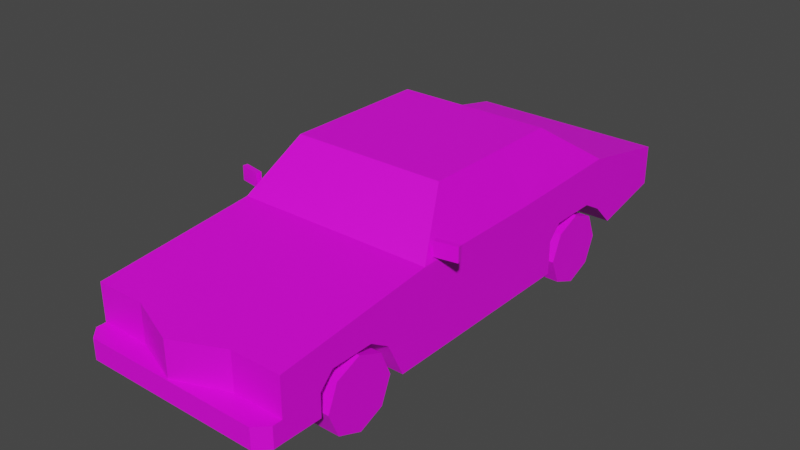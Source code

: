 # Source: Veh_Muscle_Car_02_Yellow.blend  (saved by Blender 2.90.8; exported with 4.5.12 LTS)
import bpy
from mathutils import Matrix  # noqa: F401  (used for matrix-valued properties, if any)

bpy.ops.wm.read_factory_settings(use_empty=True)
scene = bpy.context.scene
scene.name = 'Scene'

# ---- collections
col_collection = bpy.data.collections.new('Collection'); scene.collection.children.link(col_collection)

# ---- images (referenced by path relative to the original .blend; pixels are not part of the script)
import os
ASSET_DIR = os.environ.get("B2B_ASSET_DIR", "")  # directory of the original .blend (textures are referenced by path, not embedded)
HERE = os.path.dirname(os.path.abspath(__file__))  # packed textures are extracted next to this script under _unpacked/

def load_image(name, relpath, width, height, colorspace="sRGB"):
    """Load a texture the original file referenced (path relative to the .blend, or extracted next to this script)."""
    p = next((c for c in (os.path.join(HERE, relpath), os.path.join(ASSET_DIR, relpath)) if relpath and os.path.exists(c)), "")
    if p:
        img = bpy.data.images.load(p, check_existing=True)
        img.name = name
    else:  # same state as the original file: an image datablock whose file is absent (Cycles renders it pink)
        img = bpy.data.images.new(name, width, height)
        img.source = "FILE"
        img.filepath = "//" + (relpath or name)
    img.colorspace_settings.name = colorspace
    return img
img_city_vehicles_pallete_png = load_image('city_vehicles_pallete.png', 'city_vehicles_pallete.png', 1024, 1024, 'sRGB')

# ---- materials (node trees are filled in below, after node groups)
mat_material_001 = bpy.data.materials.new('Material.001')
mat_material_001.use_transparent_shadow = False

# ---- material node trees
mat_material_001.use_nodes = True; mat_material_001.node_tree.nodes.clear()
_N = mat_material_001.node_tree.nodes; _L = mat_material_001.node_tree.links
n0 = _N.new('ShaderNodeBsdfPrincipled'); n0.name = 'Principled BSDF'; n0.location = (10, 300)
n0.distribution = 'GGX'
n0.subsurface_method = 'BURLEY'
n0.inputs[3].default_value = 1.45
n0.inputs[27].default_value = (0.0, 0.0, 0.0, 1.0)
n0.inputs[28].default_value = 1.0
n1 = _N.new('ShaderNodeOutputMaterial'); n1.name = 'Material Output'; n1.location = (300, 300)
n2 = _N.new('ShaderNodeTexImage'); n2.name = 'Image Texture'; n2.location = (-402, 121)
n2.image = img_city_vehicles_pallete_png
n2.interpolation = 'Closest'
_L.new(n0.outputs[0], n1.inputs[0])
_L.new(n2.outputs[0], n0.inputs[0])
n1.is_active_output = True

# ---- world
world_world = bpy.data.worlds.new('World'); scene.world = world_world
world_world.use_nodes = True; world_world.node_tree.nodes.clear()
_N = world_world.node_tree.nodes; _L = world_world.node_tree.links
n0 = _N.new('ShaderNodeOutputWorld'); n0.name = 'World Output'; n0.location = (300, 300)
n1 = _N.new('ShaderNodeBackground'); n1.name = 'Background'; n1.location = (10, 300)
n1.inputs[0].default_value = (0.05088, 0.05088, 0.05088, 1.0)
_L.new(n1.outputs[0], n0.inputs[0])
n0.is_active_output = True
world_world.color = (0.05088, 0.05088, 0.05088)
world_world.use_sun_shadow = False
world_world.sun_shadow_jitter_overblur = 0.0

# ---- meshes
me_plane = bpy.data.meshes.new('Plane')
me_plane.from_pydata([(0.4912, -1.37, 0.4734), (0.4912, -1.37, 0.1888), (0.4912, 1.177, 0.4734), (0.4912, 1.177, 0.2765), (0.4521, -0.5702, 0.5743), (0.4163, 0.3176, 0.7201), (0.3572, -0.3821, 0.7794), (0.4542, 0.3176, 0.6438), (0.2479, -1.37, 0.4734), (0.2479, -1.37, 0.1888), (0.2479, -1.37, 0.2888), (0.4912, -1.37, 0.2888), (0.3153, 0.8268, 0.2003), (0.4912, 0.8268, 0.2003), (0.3153, 0.5224, 0.1318), (0.4912, 0.3123, 0.1318), (0.3153, 0.3123, 0.1318), (0.3153, -0.7213, 0.1318), (0.4912, -0.7213, 0.1318), (0.3153, -0.9694, 0.1318), (0.4912, -1.179, 0.1845), (0.3153, -1.179, 0.1845), (0.3153, -1.112, 0.3647), (0.3153, -1.179, 0.2972), (0.3153, -1.134, 0.3145), (0.3153, -0.8062, 0.3041), (0.3153, -0.9035, 0.3647), (0.3153, -0.8696, 0.3061), (0.3153, 0.3798, 0.3647), (0.3153, 0.3123, 0.2972), (0.3153, 0.3575, 0.3145), (0.3153, 0.7182, 0.3073), (0.3153, 0.6153, 0.3647), (0.3153, 0.6445, 0.3091), (0.4912, 0.6153, 0.3647), (0.4912, 0.7182, 0.3073), (0.4912, 0.3123, 0.2972), (0.4912, 0.3798, 0.3647), (0.4912, -0.9035, 0.3647), (0.4912, -0.8062, 0.3041), (0.4912, -1.179, 0.2972), (0.4912, -1.112, 0.3647), (0.2479, -1.473, 0.1888), (0.2479, -1.473, 0.2888), (0.4353, -1.473, 0.2888), (0.4912, -1.417, 0.2888), (0.4912, -1.417, 0.1888), (0.4353, -1.473, 0.1888), (0.4912, 0.07444, 0.1318), (0.389, 0.06079, 0.7746), (0.4795, 0.06079, 0.5791), (0.4817, -1.37, 0.4095), (0.4283, -1.37, 0.4403), (0.375, -1.37, 0.4095), (0.4817, -1.37, 0.3479), (0.375, -1.37, 0.3479), (0.4283, -1.37, 0.3171), (0.366, -1.37, 0.4095), (0.3126, -1.37, 0.4403), (0.2592, -1.37, 0.4095), (0.366, -1.37, 0.3479), (0.2592, -1.37, 0.3479), (0.3287, -1.37, 0.3264), (0.3126, -1.37, 0.3171), (0.3109, -1.37, 0.3181), (0.3144, -1.37, 0.3787), (0.4283, -1.37, 0.3787), (0.2479, -1.37, 0.448), (0.2479, -1.37, 0.3864), (0.2479, -1.37, 0.3575), (0.2479, -1.37, 0.304), (0.389, -0.3501, 0.7746), (0.4795, -0.5294, 0.5791), (0.3773, -0.3632, 0.8), (0.4912, -0.5891, 0.5536), (0.3894, 0.08809, 0.7748), (0.4792, 0.08809, 0.5796), (0.4418, 0.6373, 0.6108), (0.356, 0.3832, 0.7842), (0.4912, 0.07444, 0.5536), (0.3773, 0.07444, 0.8), (0.4912, 0.6976, 0.5696), (0.3773, 0.3601, 0.8), (0.3259, -1.473, 0.2575), (0.3259, -1.473, 0.2166), (0.4044, -1.473, 0.2166), (0.4044, -1.473, 0.2575), (0.06693, -1.473, 0.2745), (0.06693, -1.473, 0.2017), (0.4912, 1.177, 0.4401), (0.4912, 1.177, 0.3104), (0.4623, 1.177, 0.4401), (0.4623, 1.177, 0.3104), (0.2856, 1.177, 0.4401), (0.2856, 1.177, 0.3104), (0.2685, 1.177, 0.4212), (0.2685, 1.177, 0.3292), (0.3026, 1.177, 0.3292), (0.3026, 1.177, 0.4212), (0.4452, 1.177, 0.4212), (0.4452, 1.177, 0.3292), (-0.4912, -1.37, 0.4734), (-0.4912, -1.37, 0.1888), (-0.4912, 1.177, 0.4734), (-0.4912, 1.177, 0.2765), (-0.4521, -0.5702, 0.5743), (-0.4163, 0.3176, 0.7201), (-0.3572, -0.3821, 0.7794), (-0.4542, 0.3176, 0.6438), (0.0, -1.37, 0.4734), (0.0, -1.37, 0.1888), (0.0, 1.177, 0.4734), (0.0, 1.177, 0.2765), (0.0, -0.5891, 0.5536), (0.0, 0.3601, 0.8), (0.0, -0.3632, 0.8), (0.0, 0.6976, 0.5696), (-0.2479, -1.37, 0.4734), (-0.2479, -1.37, 0.1888), (-0.2479, -1.37, 0.2888), (-0.4912, -1.37, 0.2888), (0.0, -1.466, 0.2888), (-0.3153, 0.8268, 0.2003), (-0.4912, 0.8268, 0.2003), (-0.3153, 0.5224, 0.1318), (-0.4912, 0.3123, 0.1318), (-0.3153, 0.3123, 0.1318), (-0.3153, -0.7213, 0.1318), (-0.4912, -0.7213, 0.1318), (-0.3153, -0.9694, 0.1318), (-0.4912, -1.179, 0.1845), (-0.3153, -1.179, 0.1845), (-0.3153, -1.112, 0.3647), (-0.3153, -1.179, 0.2972), (-0.3153, -1.134, 0.3145), (-0.3153, -0.8062, 0.3041), (-0.3153, -0.9035, 0.3647), (-0.3153, -0.8696, 0.3061), (-0.3153, 0.3798, 0.3647), (-0.3153, 0.3123, 0.2972), (-0.3153, 0.3575, 0.3145), (-0.3153, 0.7182, 0.3073), (-0.3153, 0.6153, 0.3647), (-0.3153, 0.6445, 0.3091), (-0.4912, 0.6153, 0.3647), (-0.4912, 0.7182, 0.3073), (-0.4912, 0.3123, 0.2972), (-0.4912, 0.3798, 0.3647), (-0.4912, -0.9035, 0.3647), (-0.4912, -0.8062, 0.3041), (-0.4912, -1.179, 0.2972), (-0.4912, -1.112, 0.3647), (0.0, -1.179, 0.1845), (0.0, -0.9694, 0.1318), (0.0, -1.466, 0.464), (0.0, -1.473, 0.2888), (0.0, -1.473, 0.1888), (-0.2479, -1.473, 0.1888), (-0.2479, -1.473, 0.2888), (-0.4353, -1.473, 0.2888), (-0.4912, -1.417, 0.2888), (-0.4912, -1.417, 0.1888), (-0.4353, -1.473, 0.1888), (0.0, 0.8268, 0.2003), (0.0, 0.5224, 0.1318), (-0.4912, 0.07444, 0.1318), (-0.389, 0.06079, 0.7746), (-0.4795, 0.06079, 0.5791), (-0.4817, -1.37, 0.4095), (-0.4283, -1.37, 0.4403), (-0.375, -1.37, 0.4095), (-0.4817, -1.37, 0.3479), (-0.375, -1.37, 0.3479), (-0.4283, -1.37, 0.3171), (-0.366, -1.37, 0.4095), (-0.3126, -1.37, 0.4403), (-0.2592, -1.37, 0.4095), (-0.366, -1.37, 0.3479), (-0.2592, -1.37, 0.3479), (-0.3287, -1.37, 0.3264), (-0.3126, -1.37, 0.3171), (-0.3109, -1.37, 0.3181), (-0.3144, -1.37, 0.3787), (-0.4283, -1.37, 0.3787), (0.0, -1.466, 0.448), (-0.2479, -1.37, 0.448), (0.0, -1.466, 0.3864), (-0.2479, -1.37, 0.3864), (0.0, -1.466, 0.3575), (-0.2479, -1.37, 0.3575), (0.0, -1.466, 0.304), (-0.2479, -1.37, 0.304), (-0.389, -0.3501, 0.7746), (-0.4795, -0.5294, 0.5791), (0.0, -0.3821, 0.7794), (0.0, -0.5702, 0.5743), (-0.3773, -0.3632, 0.8), (-0.4912, -0.5891, 0.5536), (-0.3894, 0.08809, 0.7748), (-0.4792, 0.08809, 0.5796), (-0.4418, 0.6373, 0.6108), (-0.356, 0.3832, 0.7842), (-0.4912, 0.07444, 0.5536), (-0.3773, 0.07444, 0.8), (-0.4912, 0.6976, 0.5696), (-0.3773, 0.3601, 0.8), (0.0, 0.6373, 0.6108), (0.0, 0.3832, 0.7842), (-0.3259, -1.473, 0.2575), (-0.3259, -1.473, 0.2166), (-0.4044, -1.473, 0.2166), (-0.4044, -1.473, 0.2575), (0.0, -1.473, 0.2745), (0.0, -1.473, 0.2017), (-0.06693, -1.473, 0.2745), (-0.06693, -1.473, 0.2017), (-0.4912, 1.177, 0.4401), (0.0, 1.177, 0.4401), (0.0, 1.177, 0.3104), (-0.4912, 1.177, 0.3104), (-0.4623, 1.177, 0.4401), (-0.4623, 1.177, 0.3104), (-0.2856, 1.177, 0.4401), (-0.2856, 1.177, 0.3104), (0.0, 1.177, 0.4212), (-0.2685, 1.177, 0.4212), (-0.2685, 1.177, 0.3292), (0.0, 1.177, 0.3292), (-0.3026, 1.177, 0.3292), (-0.3026, 1.177, 0.4212), (-0.4452, 1.177, 0.4212), (-0.4452, 1.177, 0.3292), (0.4855, -0.5317, 0.5726), (0.4855, -0.5317, 0.6427), (0.4811, -0.5077, 0.5726), (0.4811, -0.5077, 0.6427), (0.5922, -0.512, 0.5726), (0.5922, -0.512, 0.6427), (0.5878, -0.488, 0.5726), (0.5878, -0.488, 0.6427), (-0.4855, -0.5317, 0.5726), (-0.4855, -0.5317, 0.6427), (-0.4811, -0.5077, 0.5726), (-0.4811, -0.5077, 0.6427), (-0.5922, -0.512, 0.5726), (-0.5922, -0.512, 0.6427), (-0.5878, -0.488, 0.5726), (-0.5878, -0.488, 0.6427), (0.07422, 1.177, 0.4212), (0.07422, 1.177, 0.3292), (-0.06979, 1.177, 0.4212), (-0.06979, 1.177, 0.3292), (0.4192, 1.177, 0.4212), (0.4192, 1.177, 0.3292), (-0.4164, 1.177, 0.4212), (-0.4164, 1.177, 0.3292)], [], [(19, 27, 26, 22, 24), (17, 25, 27, 19), (14, 33, 32, 28, 30), (12, 31, 33, 14), (7, 5, 75, 76), (4, 6, 194, 195), (9, 1, 46, 47, 42), (78, 77, 206, 207), (152, 21, 20, 1, 9, 110), (2, 89, 91, 93, 217, 111), (73, 80, 82, 114, 115), (0, 74, 113, 109, 8), (81, 2, 111, 116), (110, 9, 42, 156), (10, 11, 0, 51, 54, 56, 55, 62, 63, 64), (28, 32, 34, 37), (16, 29, 36, 15), (31, 12, 13, 35), (1, 20, 40, 41, 38, 39, 18, 48, 79, 74, 0, 11), (22, 26, 38, 41), (21, 23, 40, 20), (25, 17, 18, 39), (14, 30, 29, 16), (22, 23, 24), (25, 26, 27), (28, 29, 30), (31, 32, 33), (40, 23, 22, 41), (38, 26, 25, 39), (36, 29, 28, 37), (34, 32, 31, 35), (19, 24, 23, 21), (153, 19, 21, 152), (164, 14, 16, 15, 48, 18, 17, 19, 153), (121, 10, 70, 190), (8, 109, 154), (11, 10, 43, 44, 45), (42, 43, 155, 212, 87, 88, 213, 156), (47, 85, 84, 83, 43, 42), (10, 121, 155, 43), (44, 47, 46, 45), (1, 11, 45, 46), (3, 13, 12, 163, 112), (163, 12, 14, 164), (50, 49, 71, 72), (79, 48, 15, 36, 37, 34, 35, 13, 3, 90, 89, 2, 81), (55, 53, 52, 51, 0, 8, 67, 68, 69, 70, 10, 64, 61, 59, 58, 57, 60, 62), (60, 57, 65), (58, 59, 65), (61, 64, 65), (62, 60, 65), (59, 61, 65), (57, 58, 65), (64, 63, 65), (63, 62, 65), (51, 52, 66), (55, 56, 66), (54, 51, 66), (52, 53, 66), (56, 54, 66), (53, 55, 66), (67, 8, 154, 184), (68, 67, 184, 186), (69, 68, 186, 188), (70, 69, 188, 190), (6, 4, 74, 73), (4, 195, 113, 74), (194, 6, 73, 115), (72, 71, 73, 74), (71, 49, 80, 73), (50, 72, 74, 79), (49, 50, 79, 80), (5, 7, 81, 82), (7, 76, 79, 81), (75, 5, 82, 80), (76, 75, 80, 79), (77, 78, 82, 81), (78, 207, 114, 82), (206, 77, 81, 116), (43, 83, 86, 85, 47, 44), (86, 83, 84, 85), (213, 88, 87, 212), (224, 248, 249, 227), (218, 94, 92, 90, 3, 112), (92, 91, 89, 90), (97, 98, 252, 253), (217, 93, 95, 248, 224), (93, 94, 96, 95), (94, 218, 227, 249, 96), (94, 93, 98, 97), (93, 91, 99, 252, 98), (91, 92, 100, 99), (92, 94, 97, 253, 100), (129, 134, 132, 136, 137), (127, 129, 137, 135), (124, 140, 138, 142, 143), (122, 124, 143, 141), (108, 199, 198, 106), (105, 195, 194, 107), (118, 157, 162, 161, 102), (201, 207, 206, 200), (152, 110, 118, 102, 130, 131), (103, 111, 217, 222, 220, 216), (196, 115, 114, 205, 203), (101, 117, 109, 113, 197), (204, 116, 111, 103), (110, 156, 157, 118), (119, 181, 180, 179, 172, 173, 171, 168, 101, 120), (138, 147, 144, 142), (126, 125, 146, 139), (141, 145, 123, 122), (102, 120, 101, 197, 202, 165, 128, 149, 148, 151, 150, 130), (132, 151, 148, 136), (131, 130, 150, 133), (135, 149, 128, 127), (124, 126, 139, 140), (132, 134, 133), (135, 137, 136), (138, 140, 139), (141, 143, 142), (150, 151, 132, 133), (148, 149, 135, 136), (146, 147, 138, 139), (144, 145, 141, 142), (129, 131, 133, 134), (153, 152, 131, 129), (164, 153, 129, 127, 128, 165, 125, 126, 124), (121, 190, 191, 119), (117, 154, 109), (120, 160, 159, 158, 119), (157, 156, 213, 215, 214, 212, 155, 158), (162, 157, 158, 208, 209, 210), (119, 158, 155, 121), (159, 160, 161, 162), (102, 161, 160, 120), (104, 112, 163, 122, 123), (163, 164, 124, 122), (167, 193, 192, 166), (202, 204, 103, 216, 219, 104, 123, 145, 144, 147, 146, 125, 165), (172, 179, 177, 174, 175, 176, 178, 181, 119, 191, 189, 187, 185, 117, 101, 168, 169, 170), (177, 182, 174), (175, 182, 176), (178, 182, 181), (179, 182, 177), (176, 182, 178), (174, 182, 175), (181, 182, 180), (180, 182, 179), (168, 183, 169), (172, 183, 173), (171, 183, 168), (169, 183, 170), (173, 183, 171), (170, 183, 172), (185, 184, 154, 117), (187, 186, 184, 185), (189, 188, 186, 187), (191, 190, 188, 189), (107, 196, 197, 105), (105, 197, 113, 195), (194, 115, 196, 107), (193, 197, 196, 192), (192, 196, 203, 166), (167, 202, 197, 193), (166, 203, 202, 167), (106, 205, 204, 108), (108, 204, 202, 199), (198, 203, 205, 106), (199, 202, 203, 198), (200, 204, 205, 201), (201, 205, 114, 207), (206, 116, 204, 200), (158, 159, 162, 210, 211, 208), (211, 210, 209, 208), (213, 212, 214, 215), (224, 227, 251, 250), (218, 112, 104, 219, 221, 223), (221, 219, 216, 220), (228, 255, 254, 229), (217, 224, 250, 225, 222), (222, 225, 226, 223), (223, 226, 251, 227, 218), (223, 228, 229, 222), (222, 229, 254, 230, 220), (220, 230, 231, 221), (221, 231, 255, 228, 223), (232, 233, 235, 234), (234, 235, 239, 238), (238, 239, 237, 236), (236, 237, 233, 232), (234, 238, 236, 232), (239, 235, 233, 237), (240, 242, 243, 241), (242, 246, 247, 243), (246, 244, 245, 247), (244, 240, 241, 245), (242, 240, 244, 246), (247, 245, 241, 243), (249, 248, 95, 96), (250, 251, 226, 225), (253, 252, 99, 100), (254, 255, 231, 230)])
_uv = me_plane.uv_layers.new(name='UVMap')
_uv.uv.foreach_set('vector', [0.2147, 0.04103, 0.2152, 0.04073, 0.2154, 0.04083, 0.2154, 0.04145, 0.2153, 0.04152, 0.2147, 0.04029, 0.2152, 0.04054, 0.2152, 0.04073, 0.2147, 0.04103, 0.2181, 0.04071, 0.2175, 0.04108, 0.2173, 0.04099, 0.2173, 0.04029, 0.2175, 0.04022, 0.2178, 0.04162, 0.2175, 0.0413, 0.2175, 0.04108, 0.2181, 0.04071, 0.1132, 0.04325, 0.1138, 0.04325, 0.1142, 0.04493, 0.1127, 0.04493, 0.1203, 0.04853, 0.1218, 0.04922, 0.1218, 0.05183, 0.1203, 0.05183, 0.2104, 0.03285, 0.2097, 0.03285, 0.2097, 0.03271, 0.2099, 0.03254, 0.2104, 0.03254, 0.1207, 0.04243, 0.1213, 0.04429, 0.118, 0.04429, 0.118, 0.04243, 0.2112, 0.03342, 0.2102, 0.03342, 0.2097, 0.03342, 0.2097, 0.03285, 0.2104, 0.03285, 0.2112, 0.03285, 0.9825, 0.5861, 0.9823, 0.5861, 0.9823, 0.5859, 0.9823, 0.585, 0.9823, 0.5834, 0.9825, 0.5834, 0.9862, 0.5668, 0.9862, 0.5692, 0.9862, 0.5708, 0.9841, 0.5708, 0.9841, 0.5668, 0.9814, 0.5753, 0.9857, 0.5753, 0.9857, 0.578, 0.9814, 0.578, 0.9814, 0.5766, 0.9869, 0.5726, 0.9869, 0.5753, 0.9841, 0.5753, 0.9841, 0.5726, 0.2112, 0.03285, 0.2104, 0.03285, 0.2104, 0.03254, 0.2112, 0.03254, 0.973, 0.5831, 0.973, 0.5844, 0.972, 0.5844, 0.9723, 0.5844, 0.9727, 0.5844, 0.9729, 0.5841, 0.9727, 0.5838, 0.9728, 0.5835, 0.9729, 0.5834, 0.9728, 0.5834, 0.2102, 0.03804, 0.2102, 0.03875, 0.2097, 0.03875, 0.2097, 0.03804, 0.2179, 0.04162, 0.2179, 0.04211, 0.2173, 0.04211, 0.2173, 0.04162, 0.2102, 0.03906, 0.2102, 0.0394, 0.2097, 0.0394, 0.2097, 0.03906, 0.978, 0.5808, 0.9779, 0.5797, 0.9786, 0.5797, 0.9789, 0.5794, 0.9789, 0.5782, 0.9786, 0.5777, 0.9776, 0.5772, 0.9776, 0.5729, 0.98, 0.5729, 0.98, 0.5765, 0.9795, 0.5808, 0.9785, 0.5808, 0.2188, 0.04192, 0.2188, 0.0413, 0.2193, 0.0413, 0.2193, 0.04192, 0.2121, 0.04266, 0.2121, 0.04233, 0.2126, 0.04233, 0.2126, 0.04266, 0.2137, 0.04273, 0.2132, 0.04273, 0.2132, 0.0422, 0.2137, 0.0422, 0.2181, 0.04071, 0.2175, 0.04022, 0.2176, 0.04008, 0.2181, 0.04008, 0.2154, 0.04145, 0.2152, 0.04166, 0.2153, 0.04152, 0.2152, 0.04054, 0.2154, 0.04083, 0.2152, 0.04073, 0.2173, 0.04029, 0.2176, 0.04008, 0.2175, 0.04022, 0.2175, 0.0413, 0.2173, 0.04099, 0.2175, 0.04108, 0.2126, 0.04233, 0.2121, 0.04233, 0.2121, 0.04213, 0.2126, 0.04213, 0.2193, 0.0413, 0.2188, 0.0413, 0.2188, 0.041, 0.2193, 0.041, 0.2173, 0.04211, 0.2179, 0.04211, 0.2179, 0.04232, 0.2173, 0.04232, 0.2097, 0.03875, 0.2102, 0.03875, 0.2102, 0.03906, 0.2097, 0.03906, 0.2147, 0.04103, 0.2153, 0.04152, 0.2152, 0.04166, 0.2149, 0.04166, 0.2112, 0.03405, 0.2102, 0.03405, 0.2102, 0.03342, 0.2112, 0.03342, 0.2112, 0.0385, 0.2102, 0.0385, 0.2102, 0.03788, 0.2097, 0.03788, 0.2097, 0.03717, 0.2097, 0.03479, 0.2102, 0.03479, 0.2102, 0.03405, 0.2112, 0.03405, 0.9813, 0.5824, 0.9813, 0.581, 0.9812, 0.581, 0.9812, 0.5824, 0.9866, 0.5834, 0.9866, 0.582, 0.9861, 0.582, 0.8227, 0.1091, 0.8227, 0.1104, 0.8221, 0.1104, 0.8221, 0.1094, 0.8224, 0.1091, 0.8229, 0.121, 0.8223, 0.121, 0.8223, 0.1197, 0.8224, 0.1197, 0.8224, 0.1201, 0.8228, 0.1201, 0.8228, 0.1197, 0.8229, 0.1197, 0.8229, 0.122, 0.8227, 0.1218, 0.8227, 0.1214, 0.8225, 0.1214, 0.8223, 0.121, 0.8229, 0.121, 0.8227, 0.1104, 0.8222, 0.1117, 0.8221, 0.1117, 0.8221, 0.1104, 0.8223, 0.122, 0.8229, 0.122, 0.8229, 0.1223, 0.8223, 0.1223, 0.8137, 0.1224, 0.8142, 0.1224, 0.8142, 0.1226, 0.8137, 0.1226, 0.2097, 0.04044, 0.2097, 0.0394, 0.2102, 0.0394, 0.2112, 0.0394, 0.2112, 0.04044, 0.2112, 0.0394, 0.2102, 0.0394, 0.2102, 0.0385, 0.2112, 0.0385, 0.1127, 0.04513, 0.1142, 0.04513, 0.1142, 0.04812, 0.1127, 0.04943, 0.98, 0.5729, 0.9776, 0.5729, 0.9776, 0.5716, 0.9786, 0.5716, 0.9789, 0.5712, 0.9789, 0.5699, 0.9786, 0.5693, 0.978, 0.5687, 0.9785, 0.5668, 0.9786, 0.5668, 0.9794, 0.5668, 0.9795, 0.5668, 0.9801, 0.5694, 0.9727, 0.5838, 0.9723, 0.5838, 0.9722, 0.5841, 0.9723, 0.5844, 0.972, 0.5844, 0.972, 0.5831, 0.9721, 0.5831, 0.9725, 0.5831, 0.9726, 0.5831, 0.9729, 0.5831, 0.973, 0.5831, 0.9728, 0.5834, 0.9727, 0.5831, 0.9723, 0.5831, 0.9722, 0.5834, 0.9723, 0.5837, 0.9727, 0.5837, 0.9728, 0.5835, 0.9916, 0.4983, 0.9883, 0.4983, 0.9899, 0.4956, 0.9867, 0.4955, 0.9883, 0.4928, 0.9899, 0.4956, 0.9916, 0.4928, 0.9931, 0.4954, 0.9899, 0.4956, 0.9927, 0.4964, 0.9916, 0.4983, 0.9899, 0.4956, 0.9883, 0.4928, 0.9916, 0.4928, 0.9899, 0.4956, 0.9883, 0.4983, 0.9867, 0.4955, 0.9899, 0.4956, 0.9922, 0.4977, 0.9925, 0.4982, 0.9746, 0.4987, 0.9932, 0.4955, 0.9927, 0.4964, 0.9899, 0.4956, 0.9883, 0.5043, 0.9867, 0.5015, 0.9899, 0.5015, 0.9916, 0.4988, 0.9932, 0.5015, 0.9899, 0.5015, 0.9916, 0.5043, 0.9883, 0.5043, 0.9899, 0.5015, 0.9867, 0.5015, 0.9883, 0.4988, 0.9899, 0.5015, 0.9932, 0.5015, 0.9916, 0.5043, 0.9899, 0.5015, 0.9883, 0.4988, 0.9916, 0.4988, 0.9899, 0.5015, 0.9804, 0.581, 0.9802, 0.581, 0.9803, 0.5824, 0.9804, 0.5824, 0.1135, 0.05591, 0.113, 0.05591, 0.113, 0.05772, 0.1135, 0.05772, 0.98, 0.5606, 0.9781, 0.5606, 0.9781, 0.5767, 0.98, 0.5767, 0.1141, 0.05591, 0.1137, 0.05591, 0.1137, 0.05772, 0.1141, 0.05772, 0.987, 0.576, 0.9859, 0.5755, 0.9857, 0.5753, 0.9871, 0.5759, 0.9859, 0.5755, 0.9859, 0.578, 0.9857, 0.578, 0.9857, 0.5753, 0.987, 0.578, 0.987, 0.576, 0.9871, 0.5759, 0.9871, 0.578, 0.9801, 0.5762, 0.9813, 0.5752, 0.9814, 0.5753, 0.98, 0.5765, 0.9813, 0.5752, 0.9813, 0.5729, 0.9814, 0.5729, 0.9814, 0.5753, 0.9801, 0.5729, 0.9801, 0.5762, 0.98, 0.5765, 0.98, 0.5729, 0.9813, 0.5729, 0.9801, 0.5729, 0.98, 0.5729, 0.9814, 0.5729, 0.9809, 0.5715, 0.9805, 0.5715, 0.9801, 0.5694, 0.9814, 0.5713, 0.9805, 0.5715, 0.9801, 0.5728, 0.98, 0.5729, 0.9801, 0.5694, 0.9813, 0.5728, 0.9809, 0.5715, 0.9814, 0.5713, 0.9814, 0.5729, 0.9801, 0.5728, 0.9813, 0.5728, 0.9814, 0.5729, 0.98, 0.5729, 0.9866, 0.5723, 0.9861, 0.5709, 0.9862, 0.5708, 0.9869, 0.5726, 0.9861, 0.5709, 0.9841, 0.5709, 0.9841, 0.5708, 0.9862, 0.5708, 0.9841, 0.5723, 0.9866, 0.5723, 0.9869, 0.5726, 0.9841, 0.5726, 0.8223, 0.121, 0.8225, 0.1214, 0.8225, 0.1218, 0.8227, 0.1218, 0.8229, 0.122, 0.8223, 0.122, 0.887, 0.5987, 0.887, 0.5947, 0.8892, 0.5947, 0.8892, 0.5987, 0.5223, 0.04091, 0.5223, 0.05102, 0.5111, 0.05102, 0.5111, 0.04091, 0.5296, 0.05042, 0.5296, 0.05898, 0.5204, 0.05898, 0.5204, 0.05042, 0.9816, 0.5834, 0.9816, 0.585, 0.9816, 0.5859, 0.9816, 0.5861, 0.9814, 0.5861, 0.9814, 0.5834, 0.9816, 0.5859, 0.9823, 0.5859, 0.9823, 0.5861, 0.9816, 0.5861, 0.9103, 0.5947, 0.9143, 0.5947, 0.9143, 0.5991, 0.9103, 0.5991, 0.8166, 0.1193, 0.8166, 0.1255, 0.8162, 0.1251, 0.8162, 0.1211, 0.8162, 0.1193, 0.8166, 0.1255, 0.8139, 0.1255, 0.8143, 0.1251, 0.8162, 0.1251, 0.8139, 0.1255, 0.8139, 0.1193, 0.8143, 0.1193, 0.8143, 0.1211, 0.8143, 0.1251, 0.8139, 0.1255, 0.8166, 0.1255, 0.8162, 0.1258, 0.8143, 0.1258, 0.8166, 0.1255, 0.8166, 0.1286, 0.8162, 0.1283, 0.8162, 0.1278, 0.8162, 0.1258, 0.8166, 0.1286, 0.8139, 0.1286, 0.8143, 0.1283, 0.8162, 0.1283, 0.8139, 0.1286, 0.8139, 0.1255, 0.8143, 0.1258, 0.8143, 0.1278, 0.8143, 0.1283, 0.2154, 0.04092, 0.216, 0.04042, 0.2161, 0.04049, 0.2161, 0.04111, 0.2159, 0.04121, 0.2154, 0.04166, 0.2154, 0.04092, 0.2159, 0.04121, 0.2159, 0.0414, 0.2188, 0.04099, 0.2182, 0.04148, 0.2181, 0.04142, 0.2181, 0.04072, 0.2182, 0.04063, 0.2185, 0.04008, 0.2188, 0.04099, 0.2182, 0.04063, 0.2182, 0.04041, 0.1082, 0.04964, 0.1077, 0.04796, 0.1092, 0.04796, 0.1088, 0.04964, 0.1203, 0.05513, 0.1203, 0.05183, 0.1218, 0.05183, 0.1218, 0.05443, 0.2119, 0.03285, 0.2119, 0.03254, 0.2125, 0.03254, 0.2127, 0.03271, 0.2127, 0.03285, 0.1154, 0.04243, 0.118, 0.04243, 0.118, 0.04429, 0.1148, 0.04429, 0.2112, 0.03342, 0.2112, 0.03285, 0.2119, 0.03285, 0.2127, 0.03285, 0.2127, 0.03342, 0.2121, 0.03342, 0.9825, 0.5807, 0.9825, 0.5834, 0.9823, 0.5834, 0.9823, 0.5817, 0.9823, 0.5808, 0.9823, 0.5807, 0.982, 0.5668, 0.9841, 0.5668, 0.9841, 0.5708, 0.982, 0.5708, 0.982, 0.5692, 0.9814, 0.5807, 0.9814, 0.5793, 0.9814, 0.578, 0.9857, 0.578, 0.9857, 0.5807, 0.9814, 0.5726, 0.9841, 0.5726, 0.9841, 0.5753, 0.9814, 0.5753, 0.2112, 0.03285, 0.2112, 0.03254, 0.2119, 0.03254, 0.2119, 0.03285, 0.9712, 0.5844, 0.9711, 0.5841, 0.9711, 0.5841, 0.971, 0.584, 0.9709, 0.5837, 0.9711, 0.5834, 0.9709, 0.5831, 0.9706, 0.5831, 0.9702, 0.5831, 0.9712, 0.5831, 0.2121, 0.03804, 0.2127, 0.03804, 0.2127, 0.03875, 0.2121, 0.03875, 0.2188, 0.04232, 0.2182, 0.04232, 0.2182, 0.04182, 0.2188, 0.04182, 0.2121, 0.03906, 0.2127, 0.03906, 0.2127, 0.0394, 0.2121, 0.0394, 0.9742, 0.5671, 0.9748, 0.5671, 0.9758, 0.5671, 0.9762, 0.5714, 0.9762, 0.575, 0.9739, 0.575, 0.9739, 0.5706, 0.9748, 0.5702, 0.9752, 0.5696, 0.9752, 0.5685, 0.9748, 0.5681, 0.9742, 0.5681, 0.2193, 0.041, 0.2188, 0.041, 0.2188, 0.04038, 0.2193, 0.04038, 0.2132, 0.04274, 0.2127, 0.04274, 0.2127, 0.04241, 0.2132, 0.04241, 0.2137, 0.04273, 0.2137, 0.0422, 0.2142, 0.0422, 0.2142, 0.04273, 0.2188, 0.04099, 0.2188, 0.04162, 0.2183, 0.04162, 0.2182, 0.04148, 0.2161, 0.04049, 0.216, 0.04042, 0.2159, 0.04029, 0.2159, 0.0414, 0.2159, 0.04121, 0.2161, 0.04111, 0.2181, 0.04142, 0.2182, 0.04148, 0.2183, 0.04162, 0.2182, 0.04041, 0.2182, 0.04063, 0.2181, 0.04072, 0.2127, 0.04241, 0.2127, 0.0422, 0.2132, 0.0422, 0.2132, 0.04241, 0.2188, 0.04038, 0.2188, 0.04008, 0.2193, 0.04008, 0.2193, 0.04038, 0.2182, 0.04182, 0.2182, 0.04162, 0.2188, 0.04162, 0.2188, 0.04182, 0.2127, 0.03875, 0.2127, 0.03906, 0.2121, 0.03906, 0.2121, 0.03875, 0.2154, 0.04092, 0.2156, 0.04029, 0.2159, 0.04029, 0.216, 0.04042, 0.2112, 0.03405, 0.2112, 0.03342, 0.2121, 0.03342, 0.2121, 0.03405, 0.2112, 0.0385, 0.2112, 0.03405, 0.2121, 0.03405, 0.2121, 0.03479, 0.2127, 0.03479, 0.2127, 0.03717, 0.2127, 0.03788, 0.2121, 0.03788, 0.2121, 0.0385, 0.9813, 0.5824, 0.9812, 0.5824, 0.9812, 0.5838, 0.9813, 0.5838, 0.9866, 0.5807, 0.9861, 0.582, 0.9866, 0.582, 0.8227, 0.1142, 0.8224, 0.1142, 0.8221, 0.1139, 0.8221, 0.113, 0.8227, 0.113, 0.8229, 0.1184, 0.8229, 0.1197, 0.8228, 0.1197, 0.8228, 0.1194, 0.8224, 0.1194, 0.8224, 0.1197, 0.8223, 0.1197, 0.8223, 0.1184, 0.8229, 0.1174, 0.8229, 0.1184, 0.8223, 0.1184, 0.8225, 0.118, 0.8227, 0.118, 0.8227, 0.1176, 0.8227, 0.113, 0.8221, 0.113, 0.8221, 0.1117, 0.8222, 0.1117, 0.8151, 0.1173, 0.8153, 0.1106, 0.8275, 0.1106, 0.8274, 0.1173, 0.8101, 0.1094, 0.8101, 0.1091, 0.8106, 0.1091, 0.8106, 0.1094, 0.2127, 0.04044, 0.2112, 0.04044, 0.2112, 0.0394, 0.2121, 0.0394, 0.2127, 0.0394, 0.2112, 0.0394, 0.2112, 0.0385, 0.2121, 0.0385, 0.2121, 0.0394, 0.1077, 0.04776, 0.1077, 0.04346, 0.1092, 0.04477, 0.1092, 0.04776, 0.9762, 0.575, 0.9763, 0.5784, 0.9758, 0.581, 0.9756, 0.581, 0.9749, 0.581, 0.9747, 0.581, 0.9743, 0.5791, 0.9749, 0.5785, 0.9752, 0.578, 0.9752, 0.5767, 0.9748, 0.5763, 0.9739, 0.5763, 0.9739, 0.575, 0.9709, 0.5837, 0.971, 0.584, 0.9709, 0.5838, 0.9706, 0.5838, 0.9704, 0.5841, 0.9706, 0.5843, 0.9709, 0.5843, 0.9711, 0.5841, 0.9712, 0.5844, 0.9711, 0.5844, 0.9708, 0.5844, 0.9707, 0.5844, 0.9703, 0.5844, 0.9702, 0.5844, 0.9702, 0.5831, 0.9706, 0.5831, 0.9704, 0.5834, 0.9706, 0.5837, 0.9748, 0.4987, 0.9732, 0.5013, 0.9716, 0.4987, 0.9699, 0.5014, 0.9732, 0.5013, 0.9716, 0.5042, 0.9748, 0.5042, 0.9732, 0.5013, 0.9763, 0.5015, 0.9759, 0.5006, 0.9732, 0.5013, 0.9748, 0.4987, 0.9716, 0.5042, 0.9732, 0.5013, 0.9748, 0.5042, 0.9716, 0.4987, 0.9732, 0.5013, 0.9699, 0.5014, 0.9763, 0.5015, 0.9732, 0.5013, 0.9764, 0.5014, 0.9764, 0.5014, 0.9732, 0.5013, 0.9759, 0.5006, 0.9716, 0.4927, 0.9732, 0.4954, 0.9699, 0.4954, 0.9748, 0.4982, 0.9732, 0.4954, 0.9764, 0.4954, 0.9748, 0.4927, 0.9732, 0.4954, 0.9716, 0.4927, 0.9699, 0.4954, 0.9732, 0.4954, 0.9716, 0.4982, 0.9764, 0.4954, 0.9732, 0.4954, 0.9748, 0.4927, 0.9716, 0.4982, 0.9732, 0.4954, 0.9748, 0.4982, 0.9804, 0.5838, 0.9804, 0.5824, 0.9803, 0.5824, 0.9802, 0.5838, 0.1135, 0.05953, 0.1135, 0.05772, 0.113, 0.05772, 0.113, 0.05953, 0.98, 0.5928, 0.98, 0.5767, 0.9781, 0.5767, 0.9781, 0.5928, 0.1141, 0.05953, 0.1141, 0.05772, 0.1137, 0.05772, 0.1137, 0.05953, 0.987, 0.5799, 0.9871, 0.58, 0.9857, 0.5807, 0.9859, 0.5805, 0.9859, 0.5805, 0.9857, 0.5807, 0.9857, 0.578, 0.9859, 0.578, 0.987, 0.578, 0.9871, 0.578, 0.9871, 0.58, 0.987, 0.5799, 0.9764, 0.5717, 0.9762, 0.5714, 0.9776, 0.5726, 0.9775, 0.5727, 0.9775, 0.5727, 0.9776, 0.5726, 0.9776, 0.575, 0.9775, 0.5749, 0.9764, 0.5749, 0.9762, 0.575, 0.9762, 0.5714, 0.9764, 0.5717, 0.9775, 0.5749, 0.9776, 0.575, 0.9762, 0.575, 0.9764, 0.5749, 0.9772, 0.5763, 0.9776, 0.5766, 0.9763, 0.5784, 0.9767, 0.5763, 0.9767, 0.5763, 0.9763, 0.5784, 0.9762, 0.575, 0.9764, 0.5751, 0.9775, 0.5751, 0.9776, 0.575, 0.9776, 0.5766, 0.9772, 0.5763, 0.9764, 0.5751, 0.9762, 0.575, 0.9776, 0.575, 0.9775, 0.5751, 0.9817, 0.5723, 0.9814, 0.5726, 0.982, 0.5708, 0.9822, 0.5709, 0.9822, 0.5709, 0.982, 0.5708, 0.9841, 0.5708, 0.9841, 0.5709, 0.9841, 0.5723, 0.9841, 0.5726, 0.9814, 0.5726, 0.9817, 0.5723, 0.8223, 0.1184, 0.8223, 0.1174, 0.8229, 0.1174, 0.8227, 0.1176, 0.8225, 0.1176, 0.8225, 0.118, 0.887, 0.5573, 0.8892, 0.5573, 0.8892, 0.5613, 0.887, 0.5613, 0.5223, 0.04091, 0.5111, 0.04091, 0.5111, 0.0308, 0.5223, 0.0308, 0.5296, 0.05042, 0.5204, 0.05042, 0.5204, 0.04229, 0.5296, 0.04229, 0.9816, 0.5834, 0.9814, 0.5834, 0.9814, 0.5807, 0.9816, 0.5807, 0.9816, 0.5808, 0.9816, 0.5817, 0.9816, 0.5808, 0.9816, 0.5807, 0.9823, 0.5807, 0.9823, 0.5808, 0.9103, 0.5667, 0.9103, 0.5623, 0.9143, 0.5623, 0.9143, 0.5667, 0.8166, 0.1193, 0.8162, 0.1193, 0.8162, 0.1176, 0.8162, 0.1135, 0.8166, 0.1131, 0.8166, 0.1131, 0.8162, 0.1135, 0.8143, 0.1135, 0.8139, 0.1131, 0.8139, 0.1131, 0.8143, 0.1135, 0.8143, 0.1176, 0.8143, 0.1193, 0.8139, 0.1193, 0.8139, 0.1131, 0.8143, 0.1128, 0.8162, 0.1128, 0.8166, 0.1131, 0.8166, 0.1131, 0.8162, 0.1128, 0.8162, 0.1108, 0.8162, 0.1103, 0.8166, 0.11, 0.8166, 0.11, 0.8162, 0.1103, 0.8143, 0.1103, 0.8139, 0.11, 0.8139, 0.11, 0.8143, 0.1103, 0.8143, 0.1108, 0.8143, 0.1128, 0.8139, 0.1131, 0.1452, 0.03929, 0.1452, 0.03961, 0.145, 0.03961, 0.145, 0.03929, 0.946, 0.4907, 0.9463, 0.4907, 0.9463, 0.4912, 0.946, 0.4912, 0.1534, 0.03964, 0.1534, 0.03997, 0.1533, 0.03997, 0.1533, 0.03964, 0.1515, 0.04037, 0.1512, 0.04037, 0.1512, 0.03987, 0.1515, 0.03987, 0.1482, 0.03908, 0.1482, 0.03858, 0.1483, 0.03858, 0.1483, 0.03908, 0.1483, 0.03807, 0.1483, 0.03858, 0.1482, 0.03858, 0.1482, 0.03807, 0.145, 0.03994, 0.1452, 0.03994, 0.1452, 0.03961, 0.145, 0.03961, 0.9486, 0.4905, 0.9486, 0.49, 0.9483, 0.49, 0.9483, 0.4905, 0.1483, 0.03958, 0.1482, 0.03959, 0.1482, 0.03991, 0.1483, 0.03991, 0.1535, 0.04014, 0.1535, 0.04063, 0.1538, 0.04063, 0.1538, 0.04014, 0.1482, 0.03807, 0.1483, 0.03807, 0.1483, 0.03757, 0.1482, 0.03757, 0.1482, 0.03958, 0.1483, 0.03958, 0.1483, 0.03908, 0.1482, 0.03908, 0.8226, 0.1223, 0.8243, 0.1223, 0.8243, 0.1259, 0.8226, 0.1259, 0.8243, 0.1192, 0.8226, 0.1192, 0.8226, 0.1155, 0.8243, 0.1155, 0.8856, 0.5985, 0.8897, 0.5985, 0.8897, 0.5995, 0.8856, 0.5995, 0.8897, 0.5617, 0.8856, 0.5617, 0.8856, 0.5607, 0.8897, 0.5607])
me_plane.materials.append(mat_material_001)
me_plane.use_remesh_fix_poles = True
me_plane.use_remesh_preserve_attributes = False
me_plane.use_mirror_vertex_groups = False
me_plane.update()
me_plane_001 = bpy.data.meshes.new('Plane.001')
me_plane_001.from_pydata([(0.3585, -0.9694, 0.1735), (0.4912, -0.9694, 0.1735), (0.3585, -0.7959, 0.1735), (0.4912, -0.7959, 0.1735), (0.3585, -0.8467, 0.05075), (0.4912, -0.8467, 0.05075), (0.3585, -0.9694, -7.886e-05), (0.4912, -0.9694, -7.882e-05), (0.3585, -1.092, 0.05075), (0.4912, -1.092, 0.05075), (0.3585, -1.143, 0.1735), (0.4912, -1.143, 0.1735), (0.3585, -1.092, 0.2962), (0.4912, -1.092, 0.2962), (0.3585, -0.9694, 0.347), (0.4912, -0.9694, 0.347), (0.3585, -0.8467, 0.2962), (0.4912, -0.8467, 0.2962), (0.4912, -0.8941, 0.09815), (0.4912, -0.8629, 0.1735), (0.4912, -0.9694, 0.06696), (0.4912, -1.045, 0.09815), (0.4912, -1.076, 0.1735), (0.4912, -1.045, 0.2488), (0.4912, -0.9694, 0.2799), (0.4912, -0.8941, 0.2488)], [], [(0, 2, 4), (1, 18, 19), (2, 3, 5, 4), (0, 4, 6), (1, 20, 18), (4, 5, 7, 6), (0, 6, 8), (1, 21, 20), (6, 7, 9, 8), (0, 8, 10), (1, 22, 21), (8, 9, 11, 10), (0, 10, 12), (1, 23, 22), (10, 11, 13, 12), (0, 12, 14), (1, 24, 23), (12, 13, 15, 14), (0, 14, 16), (1, 25, 24), (14, 15, 17, 16), (0, 16, 2), (1, 19, 25), (16, 17, 3, 2), (19, 18, 5, 3), (18, 20, 7, 5), (20, 21, 9, 7), (21, 22, 11, 9), (22, 23, 13, 11), (23, 24, 15, 13), (24, 25, 17, 15), (25, 19, 3, 17)])
_uv = me_plane_001.uv_layers.new(name='UVMap')
_uv.uv.foreach_set('vector', [0.1159, 0.03465, 0.1157, 0.03516, 0.1154, 0.03486, 0.2487, 0.0366, 0.2484, 0.03647, 0.2485, 0.03629, 0.1164, 0.03556, 0.116, 0.03556, 0.116, 0.03516, 0.1164, 0.03516, 0.1159, 0.03465, 0.1154, 0.03486, 0.1154, 0.03444, 0.2487, 0.0366, 0.2484, 0.03673, 0.2484, 0.03647, 0.1245, 0.03039, 0.1241, 0.03039, 0.1241, 0.03001, 0.1245, 0.03001, 0.1159, 0.03465, 0.1154, 0.03444, 0.1157, 0.03414, 0.2487, 0.0366, 0.2485, 0.03692, 0.2484, 0.03673, 0.1245, 0.03001, 0.1241, 0.03001, 0.1241, 0.02961, 0.1245, 0.02961, 0.1159, 0.03465, 0.1157, 0.03414, 0.1161, 0.03414, 0.2487, 0.0366, 0.2488, 0.03692, 0.2485, 0.03692, 0.1244, 0.03455, 0.1239, 0.03455, 0.1239, 0.03415, 0.1244, 0.03415, 0.1159, 0.03465, 0.1161, 0.03414, 0.1164, 0.03444, 0.2487, 0.0366, 0.249, 0.03674, 0.2488, 0.03692, 0.1244, 0.03415, 0.1239, 0.03415, 0.1239, 0.03376, 0.1244, 0.03376, 0.1159, 0.03465, 0.1164, 0.03444, 0.1164, 0.03486, 0.2487, 0.0366, 0.249, 0.03647, 0.249, 0.03674, 0.1236, 0.03535, 0.124, 0.03535, 0.124, 0.03574, 0.1236, 0.03574, 0.1159, 0.03465, 0.1164, 0.03486, 0.1161, 0.03516, 0.2487, 0.0366, 0.2488, 0.03629, 0.249, 0.03647, 0.1236, 0.03574, 0.124, 0.03574, 0.124, 0.03613, 0.1236, 0.03613, 0.1159, 0.03465, 0.1161, 0.03516, 0.1157, 0.03516, 0.2487, 0.0366, 0.2485, 0.03629, 0.2488, 0.03629, 0.1164, 0.03595, 0.116, 0.03595, 0.116, 0.03556, 0.1164, 0.03556, 0.1148, 0.03434, 0.1146, 0.03452, 0.1144, 0.03444, 0.1147, 0.03414, 0.1146, 0.03452, 0.1146, 0.03478, 0.1144, 0.03486, 0.1144, 0.03444, 0.1146, 0.03478, 0.1148, 0.03497, 0.1147, 0.03516, 0.1144, 0.03486, 0.1148, 0.03497, 0.115, 0.03497, 0.1151, 0.03516, 0.1147, 0.03516, 0.115, 0.03497, 0.1152, 0.03478, 0.1154, 0.03486, 0.1151, 0.03516, 0.1152, 0.03478, 0.1152, 0.03452, 0.1154, 0.03444, 0.1154, 0.03486, 0.1152, 0.03452, 0.115, 0.03434, 0.1151, 0.03414, 0.1154, 0.03444, 0.115, 0.03434, 0.1148, 0.03434, 0.1147, 0.03414, 0.1151, 0.03414])
me_plane_001.materials.append(mat_material_001)
me_plane_001.use_remesh_fix_poles = True
me_plane_001.use_remesh_preserve_attributes = False
me_plane_001.use_mirror_vertex_groups = False
me_plane_001.update()
me_plane_002 = bpy.data.meshes.new('Plane.002')
me_plane_002.from_pydata([(-0.3585, -0.9694, 0.1735), (-0.4912, -0.9694, 0.1735), (-0.3585, -0.7959, 0.1735), (-0.4912, -0.7959, 0.1735), (-0.3585, -0.8467, 0.05075), (-0.4912, -0.8467, 0.05075), (-0.3585, -0.9694, -7.886e-05), (-0.4912, -0.9694, -7.885e-05), (-0.3585, -1.092, 0.05075), (-0.4912, -1.092, 0.05075), (-0.3585, -1.143, 0.1735), (-0.4912, -1.143, 0.1735), (-0.3585, -1.092, 0.2962), (-0.4912, -1.092, 0.2962), (-0.3585, -0.9694, 0.347), (-0.4912, -0.9694, 0.347), (-0.3585, -0.8467, 0.2962), (-0.4912, -0.8467, 0.2962), (-0.4912, -0.8941, 0.09815), (-0.4912, -0.8629, 0.1735), (-0.4912, -0.9694, 0.06696), (-0.4912, -1.045, 0.09815), (-0.4912, -1.076, 0.1735), (-0.4912, -1.045, 0.2488), (-0.4912, -0.9694, 0.2799), (-0.4912, -0.8941, 0.2488)], [], [(0, 4, 2), (1, 19, 18), (2, 4, 5, 3), (0, 6, 4), (1, 18, 20), (4, 6, 7, 5), (0, 8, 6), (1, 20, 21), (6, 8, 9, 7), (0, 10, 8), (1, 21, 22), (8, 10, 11, 9), (0, 12, 10), (1, 22, 23), (10, 12, 13, 11), (0, 14, 12), (1, 23, 24), (12, 14, 15, 13), (0, 16, 14), (1, 24, 25), (14, 16, 17, 15), (0, 2, 16), (1, 25, 19), (16, 2, 3, 17), (19, 3, 5, 18), (18, 5, 7, 20), (20, 7, 9, 21), (21, 9, 11, 22), (22, 11, 13, 23), (23, 13, 15, 24), (24, 15, 17, 25), (25, 17, 3, 19)])
_uv = me_plane_002.uv_layers.new(name='UVMap')
_uv.uv.foreach_set('vector', [0.1138, 0.03568, 0.1144, 0.03546, 0.1141, 0.03516, 0.2476, 0.0366, 0.2475, 0.03629, 0.2473, 0.03647, 0.1245, 0.03574, 0.1245, 0.03535, 0.124, 0.03535, 0.124, 0.03574, 0.1138, 0.03568, 0.1144, 0.03589, 0.1144, 0.03546, 0.2476, 0.0366, 0.2473, 0.03647, 0.2473, 0.03673, 0.123, 0.03573, 0.123, 0.03612, 0.1235, 0.03612, 0.1235, 0.03573, 0.1138, 0.03568, 0.1141, 0.03619, 0.1144, 0.03589, 0.2476, 0.0366, 0.2473, 0.03673, 0.2475, 0.03692, 0.123, 0.03612, 0.123, 0.03652, 0.1235, 0.03652, 0.1235, 0.03612, 0.1138, 0.03568, 0.1136, 0.03619, 0.1141, 0.03619, 0.2476, 0.0366, 0.2475, 0.03692, 0.2478, 0.03692, 0.1191, 0.03623, 0.1191, 0.03584, 0.1187, 0.03584, 0.1187, 0.03623, 0.1138, 0.03568, 0.1133, 0.03589, 0.1136, 0.03619, 0.2476, 0.0366, 0.2478, 0.03692, 0.248, 0.03674, 0.1191, 0.03584, 0.1191, 0.03545, 0.1187, 0.03545, 0.1187, 0.03584, 0.1138, 0.03568, 0.1133, 0.03547, 0.1133, 0.03589, 0.2476, 0.0366, 0.248, 0.03674, 0.248, 0.03647, 0.115, 0.03595, 0.115, 0.03633, 0.1154, 0.03633, 0.1154, 0.03595, 0.1138, 0.03568, 0.1136, 0.03517, 0.1133, 0.03547, 0.2476, 0.0366, 0.248, 0.03647, 0.2478, 0.03629, 0.115, 0.03633, 0.115, 0.03673, 0.1154, 0.03673, 0.1154, 0.03633, 0.1138, 0.03568, 0.1141, 0.03516, 0.1136, 0.03517, 0.2476, 0.0366, 0.2478, 0.03629, 0.2475, 0.03629, 0.1245, 0.03613, 0.1245, 0.03574, 0.124, 0.03574, 0.124, 0.03613, 0.1137, 0.03434, 0.1136, 0.03414, 0.1133, 0.03444, 0.1135, 0.03452, 0.1135, 0.03452, 0.1133, 0.03444, 0.1133, 0.03486, 0.1135, 0.03478, 0.1135, 0.03478, 0.1133, 0.03486, 0.1136, 0.03516, 0.1137, 0.03497, 0.1137, 0.03497, 0.1136, 0.03516, 0.1141, 0.03516, 0.114, 0.03497, 0.114, 0.03497, 0.1141, 0.03516, 0.1144, 0.03486, 0.1142, 0.03478, 0.1142, 0.03478, 0.1144, 0.03486, 0.1144, 0.03444, 0.1142, 0.03452, 0.1142, 0.03452, 0.1144, 0.03444, 0.1141, 0.03414, 0.114, 0.03434, 0.114, 0.03434, 0.1141, 0.03414, 0.1136, 0.03414, 0.1137, 0.03434])
me_plane_002.materials.append(mat_material_001)
me_plane_002.use_remesh_fix_poles = True
me_plane_002.use_remesh_preserve_attributes = False
me_plane_002.use_mirror_vertex_groups = False
me_plane_002.update()
me_plane_003 = bpy.data.meshes.new('Plane.003')
me_plane_003.from_pydata([(0.3585, 0.5224, 0.1735), (0.4912, 0.5224, 0.1735), (0.3585, 0.696, 0.1735), (0.4912, 0.696, 0.1735), (0.3585, 0.6451, 0.05075), (0.4912, 0.6451, 0.05075), (0.3585, 0.5224, -7.886e-05), (0.4912, 0.5224, -7.882e-05), (0.3585, 0.3997, 0.05075), (0.4912, 0.3997, 0.05075), (0.3585, 0.3489, 0.1735), (0.4912, 0.3489, 0.1735), (0.3585, 0.3997, 0.2962), (0.4912, 0.3997, 0.2962), (0.3585, 0.5224, 0.347), (0.4912, 0.5224, 0.347), (0.3585, 0.6451, 0.2962), (0.4912, 0.6451, 0.2962), (0.4912, 0.5977, 0.09815), (0.4912, 0.6289, 0.1735), (0.4912, 0.5224, 0.06696), (0.4912, 0.4471, 0.09815), (0.4912, 0.4159, 0.1735), (0.4912, 0.4471, 0.2488), (0.4912, 0.5224, 0.2799), (0.4912, 0.5977, 0.2488)], [], [(0, 2, 4), (1, 18, 19), (2, 3, 5, 4), (0, 4, 6), (1, 20, 18), (4, 5, 7, 6), (0, 6, 8), (1, 21, 20), (6, 7, 9, 8), (0, 8, 10), (1, 22, 21), (8, 9, 11, 10), (0, 10, 12), (1, 23, 22), (10, 11, 13, 12), (0, 12, 14), (1, 24, 23), (12, 13, 15, 14), (0, 14, 16), (1, 25, 24), (14, 15, 17, 16), (0, 16, 2), (1, 19, 25), (16, 17, 3, 2), (19, 18, 5, 3), (18, 20, 7, 5), (20, 21, 9, 7), (21, 22, 11, 9), (22, 23, 13, 11), (23, 24, 15, 13), (24, 25, 17, 15), (25, 19, 3, 17)])
_uv = me_plane_003.uv_layers.new(name='UVMap')
_uv.uv.foreach_set('vector', [0.1181, 0.03552, 0.1179, 0.03603, 0.1176, 0.03573, 0.2508, 0.03645, 0.2511, 0.03658, 0.251, 0.03676, 0.1154, 0.03556, 0.115, 0.03556, 0.115, 0.03516, 0.1154, 0.03516, 0.1181, 0.03552, 0.1176, 0.03573, 0.1176, 0.03531, 0.2508, 0.03645, 0.2511, 0.03632, 0.2511, 0.03658, 0.1148, 0.03673, 0.1144, 0.03673, 0.1144, 0.03634, 0.1148, 0.03634, 0.1181, 0.03552, 0.1176, 0.03531, 0.1179, 0.03501, 0.2508, 0.03645, 0.251, 0.03613, 0.2511, 0.03632, 0.1148, 0.03634, 0.1144, 0.03634, 0.1144, 0.03594, 0.1148, 0.03594, 0.1181, 0.03552, 0.1179, 0.03501, 0.1183, 0.03501, 0.2508, 0.03645, 0.2507, 0.03613, 0.251, 0.03613, 0.1244, 0.03533, 0.1239, 0.03533, 0.1239, 0.03494, 0.1244, 0.03494, 0.1181, 0.03552, 0.1183, 0.03501, 0.1186, 0.03531, 0.2508, 0.03645, 0.2505, 0.03632, 0.2507, 0.03613, 0.1244, 0.03494, 0.1239, 0.03494, 0.1239, 0.03455, 0.1244, 0.03455, 0.1181, 0.03552, 0.1186, 0.03531, 0.1186, 0.03573, 0.2508, 0.03645, 0.2505, 0.03658, 0.2505, 0.03632, 0.1202, 0.03557, 0.1207, 0.03557, 0.1207, 0.03596, 0.1202, 0.03596, 0.1181, 0.03552, 0.1186, 0.03573, 0.1183, 0.03603, 0.2508, 0.03645, 0.2507, 0.03676, 0.2505, 0.03658, 0.1202, 0.03596, 0.1207, 0.03596, 0.1207, 0.03635, 0.1202, 0.03635, 0.1181, 0.03552, 0.1183, 0.03603, 0.1179, 0.03603, 0.2508, 0.03645, 0.251, 0.03676, 0.2507, 0.03676, 0.1154, 0.03595, 0.115, 0.03595, 0.115, 0.03556, 0.1154, 0.03556, 0.1172, 0.03481, 0.1174, 0.03463, 0.1176, 0.03471, 0.1173, 0.03501, 0.1174, 0.03463, 0.1174, 0.03436, 0.1176, 0.03428, 0.1176, 0.03471, 0.1174, 0.03436, 0.1172, 0.03418, 0.1173, 0.03398, 0.1176, 0.03428, 0.1172, 0.03418, 0.1169, 0.03418, 0.1168, 0.03398, 0.1173, 0.03398, 0.1169, 0.03418, 0.1167, 0.03436, 0.1165, 0.03428, 0.1168, 0.03398, 0.1167, 0.03436, 0.1167, 0.03462, 0.1165, 0.03471, 0.1165, 0.03428, 0.1167, 0.03462, 0.1169, 0.03481, 0.1168, 0.03501, 0.1165, 0.03471, 0.1169, 0.03481, 0.1172, 0.03481, 0.1173, 0.03501, 0.1168, 0.03501])
me_plane_003.materials.append(mat_material_001)
me_plane_003.use_remesh_fix_poles = True
me_plane_003.use_remesh_preserve_attributes = False
me_plane_003.use_mirror_vertex_groups = False
me_plane_003.update()
me_plane_004 = bpy.data.meshes.new('Plane.004')
me_plane_004.from_pydata([(-0.3585, 0.5224, 0.1735), (-0.4912, 0.5224, 0.1735), (-0.3585, 0.696, 0.1735), (-0.4912, 0.696, 0.1735), (-0.3585, 0.6451, 0.05075), (-0.4912, 0.6451, 0.05075), (-0.3585, 0.5224, -7.886e-05), (-0.4912, 0.5224, -7.885e-05), (-0.3585, 0.3997, 0.05075), (-0.4912, 0.3997, 0.05075), (-0.3585, 0.3489, 0.1735), (-0.4912, 0.3489, 0.1735), (-0.3585, 0.3997, 0.2962), (-0.4912, 0.3997, 0.2962), (-0.3585, 0.5224, 0.347), (-0.4912, 0.5224, 0.347), (-0.3585, 0.6451, 0.2962), (-0.4912, 0.6451, 0.2962), (-0.4912, 0.5977, 0.09815), (-0.4912, 0.6289, 0.1735), (-0.4912, 0.5224, 0.06696), (-0.4912, 0.4471, 0.09815), (-0.4912, 0.4159, 0.1735), (-0.4912, 0.4471, 0.2488), (-0.4912, 0.5224, 0.2799), (-0.4912, 0.5977, 0.2488)], [], [(0, 4, 2), (1, 19, 18), (2, 4, 5, 3), (0, 6, 4), (1, 18, 20), (4, 6, 7, 5), (0, 8, 6), (1, 20, 21), (6, 8, 9, 7), (0, 10, 8), (1, 21, 22), (8, 10, 11, 9), (0, 12, 10), (1, 22, 23), (10, 12, 13, 11), (0, 14, 12), (1, 23, 24), (12, 14, 15, 13), (0, 16, 14), (1, 24, 25), (14, 16, 17, 15), (0, 2, 16), (1, 25, 19), (16, 2, 3, 17), (19, 3, 5, 18), (18, 5, 7, 20), (20, 7, 9, 21), (21, 9, 11, 22), (22, 11, 13, 23), (23, 13, 15, 24), (24, 15, 17, 25), (25, 17, 3, 19)])
_uv = me_plane_004.uv_layers.new(name='UVMap')
_uv.uv.foreach_set('vector', [0.117, 0.03552, 0.1165, 0.03573, 0.1168, 0.03603, 0.2519, 0.03645, 0.2517, 0.03613, 0.2515, 0.03632, 0.1245, 0.02922, 0.1245, 0.02883, 0.1241, 0.02883, 0.1241, 0.02922, 0.117, 0.03552, 0.1165, 0.03531, 0.1165, 0.03573, 0.2519, 0.03645, 0.2515, 0.03632, 0.2515, 0.03658, 0.1196, 0.03623, 0.1196, 0.03584, 0.1191, 0.03584, 0.1191, 0.03623, 0.117, 0.03552, 0.1168, 0.03501, 0.1165, 0.03531, 0.2519, 0.03645, 0.2515, 0.03658, 0.2517, 0.03676, 0.1196, 0.03584, 0.1196, 0.03545, 0.1191, 0.03545, 0.1191, 0.03584, 0.117, 0.03552, 0.1173, 0.03501, 0.1168, 0.03501, 0.2519, 0.03645, 0.2517, 0.03676, 0.252, 0.03676, 0.1202, 0.03623, 0.1202, 0.03584, 0.1198, 0.03584, 0.1198, 0.03623, 0.117, 0.03552, 0.1176, 0.03531, 0.1173, 0.03501, 0.2519, 0.03645, 0.252, 0.03676, 0.2522, 0.03658, 0.1202, 0.03584, 0.1202, 0.03545, 0.1198, 0.03545, 0.1198, 0.03584, 0.117, 0.03552, 0.1176, 0.03573, 0.1176, 0.03531, 0.2519, 0.03645, 0.2522, 0.03658, 0.2522, 0.03632, 0.1158, 0.03673, 0.1158, 0.03634, 0.1154, 0.03634, 0.1154, 0.03673, 0.117, 0.03552, 0.1173, 0.03603, 0.1176, 0.03573, 0.2519, 0.03645, 0.2522, 0.03632, 0.252, 0.03613, 0.1158, 0.03634, 0.1158, 0.03594, 0.1154, 0.03594, 0.1154, 0.03634, 0.117, 0.03552, 0.1168, 0.03603, 0.1173, 0.03603, 0.2519, 0.03645, 0.252, 0.03613, 0.2517, 0.03613, 0.1245, 0.02961, 0.1245, 0.02922, 0.1241, 0.02922, 0.1241, 0.02961, 0.1179, 0.03418, 0.1179, 0.03398, 0.1176, 0.03428, 0.1178, 0.03436, 0.1178, 0.03436, 0.1176, 0.03428, 0.1176, 0.03471, 0.1178, 0.03462, 0.1178, 0.03462, 0.1176, 0.03471, 0.1179, 0.03501, 0.1179, 0.03481, 0.1179, 0.03481, 0.1179, 0.03501, 0.1183, 0.03501, 0.1182, 0.03481, 0.1182, 0.03481, 0.1183, 0.03501, 0.1186, 0.03471, 0.1184, 0.03463, 0.1184, 0.03463, 0.1186, 0.03471, 0.1186, 0.03428, 0.1184, 0.03436, 0.1184, 0.03436, 0.1186, 0.03428, 0.1183, 0.03398, 0.1182, 0.03418, 0.1182, 0.03418, 0.1183, 0.03398, 0.1179, 0.03398, 0.1179, 0.03418])
me_plane_004.materials.append(mat_material_001)
me_plane_004.use_remesh_fix_poles = True
me_plane_004.use_remesh_preserve_attributes = False
me_plane_004.use_mirror_vertex_groups = False
me_plane_004.update()

# ---- objects
ob_muscle_car_02_yellow = bpy.data.objects.new('Muscle_Car_02_Yellow', me_plane)
ob_wheel_fl = bpy.data.objects.new('Wheel_FL', me_plane_001)
ob_wheel_fr = bpy.data.objects.new('Wheel_FR', me_plane_002)
ob_wheel_rl = bpy.data.objects.new('Wheel_RL', me_plane_003)
ob_wheel_rr = bpy.data.objects.new('Wheel_RR', me_plane_004)

# ---- transforms, parenting, visibility, modifiers, constraints
ob_muscle_car_02_yellow.location = (0.0, 0.0, 0.0)
ob_muscle_car_02_yellow.lineart.crease_threshold = 0.0
ob_wheel_fl.parent = ob_muscle_car_02_yellow
ob_wheel_fl.location = (0.0, 0.0, 0.0)
ob_wheel_fl.lineart.crease_threshold = 0.0
ob_wheel_fr.parent = ob_muscle_car_02_yellow
ob_wheel_fr.location = (0.0, 0.0, 0.0)
ob_wheel_fr.lineart.crease_threshold = 0.0
ob_wheel_rl.parent = ob_muscle_car_02_yellow
ob_wheel_rl.location = (0.0, 0.0, 0.0)
ob_wheel_rl.lineart.crease_threshold = 0.0
ob_wheel_rr.parent = ob_muscle_car_02_yellow
ob_wheel_rr.location = (0.0, 0.0, 0.0)
ob_wheel_rr.lineart.crease_threshold = 0.0

# ---- collection membership
col_collection.objects.link(ob_muscle_car_02_yellow)
col_collection.objects.link(ob_wheel_fl)
col_collection.objects.link(ob_wheel_fr)
col_collection.objects.link(ob_wheel_rl)
col_collection.objects.link(ob_wheel_rr)

# ---- scene / render settings (as saved in the file)
scene.frame_start = 1; scene.frame_end = 250; scene.frame_set(0)
scene.render.engine = 'BLENDER_EEVEE_NEXT'
scene.cycles.use_denoising = False
scene.cycles.samples = 128
scene.cycles.sampling_pattern = 'TABULATED_SOBOL'
scene.cycles.use_adaptive_sampling = False
scene.cycles.use_light_tree = False
scene.view_settings.view_transform = 'Filmic'
bpy.context.view_layer.update()

# ---- added for rendering (the .blend has no active camera and no usable light): camera, sun
cam_auto = bpy.data.cameras.new('AutoCamera')
cam_auto.lens = 50.0
cam_auto.sensor_width = 36.0
cam_auto.clip_end = 1000.0
ob_auto_camera = bpy.data.objects.new('AutoCamera', cam_auto)
scene.collection.objects.link(ob_auto_camera)
ob_auto_camera.location = (2.78621, -3.49146, 2.62893)
ob_auto_camera.rotation_euler = (1.09748, -7.21219e-08, 0.694738)
scene.camera = ob_auto_camera
light_auto_sun = bpy.data.lights.new('AutoSun', 'SUN')
light_auto_sun.energy = 3.0
light_auto_sun.angle = 0.0523599
ob_auto_sun = bpy.data.objects.new('AutoSun', light_auto_sun)
scene.collection.objects.link(ob_auto_sun)
ob_auto_sun.rotation_euler = (0.872665, 0.174533, 0.523599)
bpy.context.view_layer.update()
